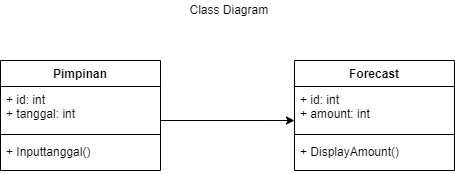

The diagram above was exported from draw.io. Its source (the exported page's mxGraphModel, read from the mxfile embedded in the PNG):
<mxGraphModel dx="866" dy="433" grid="1" gridSize="10" guides="1" tooltips="1" connect="1" arrows="1" fold="1" page="1" pageScale="1" pageWidth="827" pageHeight="1169" math="0" shadow="0">
  <root>
    <mxCell id="LCr5a1F-qpKdJI9M0f9b-0" />
    <mxCell id="LCr5a1F-qpKdJI9M0f9b-1" parent="LCr5a1F-qpKdJI9M0f9b-0" />
    <mxCell id="XhkctHNMLBtP6QaMoXfe-0" value="Pimpinan" style="swimlane;fontStyle=1;align=center;verticalAlign=top;childLayout=stackLayout;horizontal=1;startSize=26;horizontalStack=0;resizeParent=1;resizeParentMax=0;resizeLast=0;collapsible=1;marginBottom=0;" vertex="1" parent="LCr5a1F-qpKdJI9M0f9b-1">
      <mxGeometry x="120" y="120" width="160" height="110" as="geometry" />
    </mxCell>
    <mxCell id="XhkctHNMLBtP6QaMoXfe-1" value="+ id: int&#10;+ tanggal: int&#10;&#10;" style="text;strokeColor=none;fillColor=none;align=left;verticalAlign=top;spacingLeft=4;spacingRight=4;overflow=hidden;rotatable=0;points=[[0,0.5],[1,0.5]];portConstraint=eastwest;" vertex="1" parent="XhkctHNMLBtP6QaMoXfe-0">
      <mxGeometry y="26" width="160" height="44" as="geometry" />
    </mxCell>
    <mxCell id="XhkctHNMLBtP6QaMoXfe-2" value="" style="line;strokeWidth=1;fillColor=none;align=left;verticalAlign=middle;spacingTop=-1;spacingLeft=3;spacingRight=3;rotatable=0;labelPosition=right;points=[];portConstraint=eastwest;" vertex="1" parent="XhkctHNMLBtP6QaMoXfe-0">
      <mxGeometry y="70" width="160" height="8" as="geometry" />
    </mxCell>
    <mxCell id="XhkctHNMLBtP6QaMoXfe-3" value="+ Inputtanggal()" style="text;strokeColor=none;fillColor=none;align=left;verticalAlign=top;spacingLeft=4;spacingRight=4;overflow=hidden;rotatable=0;points=[[0,0.5],[1,0.5]];portConstraint=eastwest;" vertex="1" parent="XhkctHNMLBtP6QaMoXfe-0">
      <mxGeometry y="78" width="160" height="32" as="geometry" />
    </mxCell>
    <mxCell id="r40mJPmC6jCK8BBgk0HB-0" value="Class Diagram&amp;nbsp;" style="text;html=1;align=center;verticalAlign=middle;resizable=0;points=[];autosize=1;strokeColor=none;fillColor=none;" vertex="1" parent="LCr5a1F-qpKdJI9M0f9b-1">
      <mxGeometry x="300" y="60" width="100" height="20" as="geometry" />
    </mxCell>
    <mxCell id="r40mJPmC6jCK8BBgk0HB-1" value="Forecast" style="swimlane;fontStyle=1;align=center;verticalAlign=top;childLayout=stackLayout;horizontal=1;startSize=26;horizontalStack=0;resizeParent=1;resizeParentMax=0;resizeLast=0;collapsible=1;marginBottom=0;" vertex="1" parent="LCr5a1F-qpKdJI9M0f9b-1">
      <mxGeometry x="414" y="120" width="160" height="110" as="geometry" />
    </mxCell>
    <mxCell id="r40mJPmC6jCK8BBgk0HB-2" value="+ id: int&#10;+ amount: int&#10;&#10;" style="text;strokeColor=none;fillColor=none;align=left;verticalAlign=top;spacingLeft=4;spacingRight=4;overflow=hidden;rotatable=0;points=[[0,0.5],[1,0.5]];portConstraint=eastwest;" vertex="1" parent="r40mJPmC6jCK8BBgk0HB-1">
      <mxGeometry y="26" width="160" height="44" as="geometry" />
    </mxCell>
    <mxCell id="r40mJPmC6jCK8BBgk0HB-3" value="" style="line;strokeWidth=1;fillColor=none;align=left;verticalAlign=middle;spacingTop=-1;spacingLeft=3;spacingRight=3;rotatable=0;labelPosition=right;points=[];portConstraint=eastwest;" vertex="1" parent="r40mJPmC6jCK8BBgk0HB-1">
      <mxGeometry y="70" width="160" height="8" as="geometry" />
    </mxCell>
    <mxCell id="r40mJPmC6jCK8BBgk0HB-4" value="+ DisplayAmount()" style="text;strokeColor=none;fillColor=none;align=left;verticalAlign=top;spacingLeft=4;spacingRight=4;overflow=hidden;rotatable=0;points=[[0,0.5],[1,0.5]];portConstraint=eastwest;" vertex="1" parent="r40mJPmC6jCK8BBgk0HB-1">
      <mxGeometry y="78" width="160" height="32" as="geometry" />
    </mxCell>
    <mxCell id="r40mJPmC6jCK8BBgk0HB-5" value="" style="endArrow=classic;html=1;rounded=0;entryX=0;entryY=0.773;entryDx=0;entryDy=0;entryPerimeter=0;" edge="1" parent="LCr5a1F-qpKdJI9M0f9b-1" target="r40mJPmC6jCK8BBgk0HB-2">
      <mxGeometry width="50" height="50" relative="1" as="geometry">
        <mxPoint x="280" y="180" as="sourcePoint" />
        <mxPoint x="330" y="130" as="targetPoint" />
      </mxGeometry>
    </mxCell>
  </root>
</mxGraphModel>